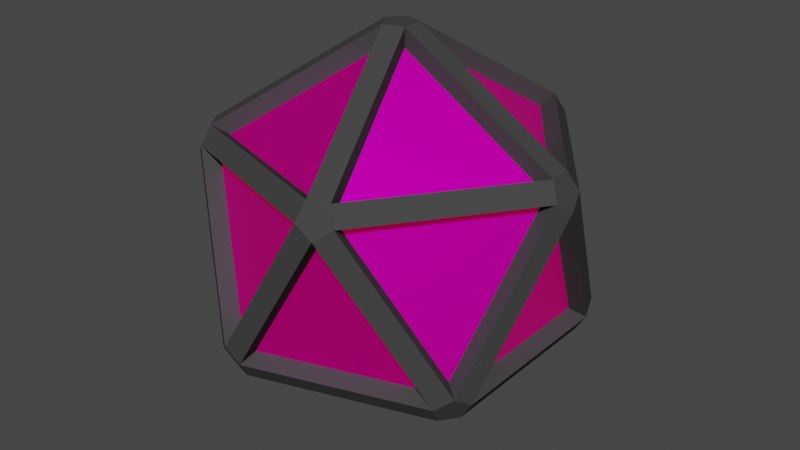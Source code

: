 # Source: ball_model.blend  (saved by Blender 2.90.8; exported with 4.5.12 LTS)
import bpy
from mathutils import Matrix  # noqa: F401  (used for matrix-valued properties, if any)

bpy.ops.wm.read_factory_settings(use_empty=True)
scene = bpy.context.scene
scene.name = 'Scene'

# ---- collections
col_collection = bpy.data.collections.new('Collection'); scene.collection.children.link(col_collection)

# ---- images (referenced by path relative to the original .blend; pixels are not part of the script)
import os
ASSET_DIR = os.environ.get("B2B_ASSET_DIR", "")  # directory of the original .blend (textures are referenced by path, not embedded)
HERE = os.path.dirname(os.path.abspath(__file__))  # packed textures are extracted next to this script under _unpacked/

def load_image(name, relpath, width, height, colorspace="sRGB"):
    """Load a texture the original file referenced (path relative to the .blend, or extracted next to this script)."""
    p = next((c for c in (os.path.join(HERE, relpath), os.path.join(ASSET_DIR, relpath)) if relpath and os.path.exists(c)), "")
    if p:
        img = bpy.data.images.load(p, check_existing=True)
        img.name = name
    else:  # same state as the original file: an image datablock whose file is absent (Cycles renders it pink)
        img = bpy.data.images.new(name, width, height)
        img.source = "FILE"
        img.filepath = "//" + (relpath or name)
    img.colorspace_settings.name = colorspace
    return img
img_green_ball_layout_png = load_image('green_ball_layout.png', 'green_ball_layout.png', 1024, 1024, 'sRGB')

# ---- materials (node trees are filled in below, after node groups)
mat_black_ball_mat = bpy.data.materials.new('black_ball_mat')
mat_black_ball_mat.use_transparent_shadow = False
mat_red_ball_mat = bpy.data.materials.new('red_ball_mat')
mat_red_ball_mat.use_transparent_shadow = False

# ---- material node trees
mat_black_ball_mat.use_nodes = True; mat_black_ball_mat.node_tree.nodes.clear()
_N = mat_black_ball_mat.node_tree.nodes; _L = mat_black_ball_mat.node_tree.links
n0 = _N.new('ShaderNodeOutputMaterial'); n0.name = 'Material Output'; n0.location = (300, 300)
n1 = _N.new('ShaderNodeBsdfPrincipled'); n1.name = 'Principled BSDF'; n1.location = (10, 300)
n1.distribution = 'GGX'
n1.subsurface_method = 'BURLEY'
n1.inputs[0].default_value = (0.05497, 0.05497, 0.05497, 1.0)
n1.inputs[3].default_value = 1.45
n1.inputs[13].default_value = 0.0
n1.inputs[27].default_value = (0.0, 0.0, 0.0, 1.0)
n1.inputs[28].default_value = 1.0
_L.new(n1.outputs[0], n0.inputs[0])
n0.is_active_output = True
mat_red_ball_mat.use_nodes = True; mat_red_ball_mat.node_tree.nodes.clear()
_N = mat_red_ball_mat.node_tree.nodes; _L = mat_red_ball_mat.node_tree.links
n0 = _N.new('ShaderNodeOutputMaterial'); n0.name = 'Material Output'; n0.location = (300, 300)
n1 = _N.new('ShaderNodeBsdfPrincipled'); n1.name = 'Principled BSDF'; n1.location = (10, 300)
n1.distribution = 'GGX'
n1.subsurface_method = 'BURLEY'
n1.inputs[1].default_value = 1.0
n1.inputs[3].default_value = 1.45
n1.inputs[13].default_value = 0.5128
n1.inputs[27].default_value = (0.2079, 0.0, 0.002532, 1.0)
n1.inputs[28].default_value = 1.0
n2 = _N.new('ShaderNodeTexImage'); n2.name = 'Image Texture'; n2.location = (-280, 280)
n2.image = img_green_ball_layout_png
n3 = _N.new('ShaderNodeTexCoord'); n3.name = 'Texture Coordinate'; n3.location = (-470, 280)
_L.new(n1.outputs[0], n0.inputs[0])
_L.new(n2.outputs[0], n1.inputs[0])
_L.new(n3.outputs[2], n2.inputs[0])
n0.is_active_output = True

# ---- world
world_world = bpy.data.worlds.new('World'); scene.world = world_world
world_world.use_nodes = True; world_world.node_tree.nodes.clear()
_N = world_world.node_tree.nodes; _L = world_world.node_tree.links
n0 = _N.new('ShaderNodeOutputWorld'); n0.name = 'World Output'; n0.location = (300, 300)
n1 = _N.new('ShaderNodeBackground'); n1.name = 'Background'; n1.location = (10, 300)
n1.inputs[0].default_value = (0.05088, 0.05088, 0.05088, 1.0)
_L.new(n1.outputs[0], n0.inputs[0])
n0.is_active_output = True
world_world.color = (0.05088, 0.05088, 0.05088)
world_world.use_sun_shadow = False
world_world.sun_shadow_jitter_overblur = 0.0

# ---- meshes
me_icosphere = bpy.data.meshes.new('Icosphere')
me_icosphere.from_pydata([(-0.06882, -0.05, -0.935), (-0.06882, 0.05, -0.935), (0.02629, 0.0809, -0.935), (0.08507, 0.0, -0.935), (0.02629, -0.0809, -0.935), (0.6811, -0.433, -0.4797), (0.7336, -0.433, -0.3946), (0.7074, -0.5139, -0.3421), (0.6385, -0.5639, -0.3946), (0.6223, -0.5139, -0.4797), (-0.2965, -0.7506, -0.4797), (-0.2014, -0.7815, -0.4797), (-0.1851, -0.8315, -0.3946), (-0.2702, -0.8315, -0.3421), (-0.339, -0.7815, -0.3946), (-0.8055, 0.05, -0.4797), (-0.8055, -0.05, -0.4797), (-0.8481, -0.0809, -0.3946), (-0.8743, 0.0, -0.3421), (-0.8481, 0.0809, -0.3946), (-0.2014, 0.7815, -0.4797), (-0.2965, 0.7506, -0.4797), (-0.339, 0.7815, -0.3946), (-0.2702, 0.8315, -0.3421), (-0.1851, 0.8315, -0.3946), (0.7336, 0.433, -0.3946), (0.6811, 0.433, -0.4797), (0.6223, 0.5139, -0.4797), (0.6385, 0.5639, -0.3946), (0.7074, 0.5139, -0.3421), (0.1851, -0.8315, 0.3946), (0.2702, -0.8315, 0.3421), (0.339, -0.7815, 0.3946), (0.2965, -0.7506, 0.4797), (0.2014, -0.7815, 0.4797), (-0.7336, -0.433, 0.3946), (-0.7074, -0.5139, 0.3421), (-0.6385, -0.5639, 0.3946), (-0.6223, -0.5139, 0.4797), (-0.6811, -0.433, 0.4797), (-0.6385, 0.5639, 0.3946), (-0.7074, 0.5139, 0.3421), (-0.7336, 0.433, 0.3946), (-0.6811, 0.433, 0.4797), (-0.6223, 0.5139, 0.4797), (0.339, 0.7815, 0.3946), (0.2702, 0.8315, 0.3421), (0.1851, 0.8315, 0.3946), (0.2014, 0.7815, 0.4797), (0.2965, 0.7506, 0.4797), (0.8481, -0.0809, 0.3946), (0.8743, 0.0, 0.3421), (0.8481, 0.0809, 0.3946), (0.8055, 0.05, 0.4797), (0.8055, -0.05, 0.4797), (-0.02629, -0.0809, 0.935), (0.06882, -0.05, 0.935), (0.06882, 0.05, 0.935), (-0.02629, 0.0809, 0.935), (-0.08507, 0.0, 0.935), (-0.268, -0.6786, -0.4337), (-0.06222, -0.0452, -0.8453), (0.02377, -0.07314, -0.8453), (-0.182, -0.7066, -0.4337), (0.07691, -3.202e-10, -0.8453), (0.6157, -0.3915, -0.4337), (0.5626, -0.4646, -0.4337), (0.5773, -0.5098, -0.3568), (-0.1674, -0.7518, -0.3568), (0.6633, 0.3915, -0.3568), (0.6633, -0.3915, -0.3568), (0.6157, 0.3915, -0.4337), (0.02377, 0.07314, -0.8453), (0.5626, 0.4646, -0.4337), (-0.7283, 0.0452, -0.4337), (-0.06222, 0.0452, -0.8453), (-0.7283, -0.0452, -0.4337), (-0.3065, -0.7066, -0.3568), (-0.7667, -0.07314, -0.3568), (-0.182, 0.7066, -0.4337), (-0.268, 0.6786, -0.4337), (-0.7667, 0.07314, -0.3568), (-0.3065, 0.7066, -0.3568), (-0.1674, 0.7518, -0.3568), (0.5773, 0.5098, -0.3568), (0.7667, -0.07314, 0.3568), (0.6395, -0.4646, -0.3093), (0.7905, -3.202e-10, 0.3093), (0.6395, 0.4646, -0.3093), (0.7667, 0.07314, 0.3568), (0.1674, -0.7518, 0.3568), (-0.2443, -0.7518, -0.3093), (0.2443, -0.7518, 0.3093), (0.3065, -0.7066, 0.3568), (-0.6633, -0.3915, 0.3568), (-0.7905, -3.202e-10, -0.3093), (-0.6395, -0.4646, 0.3093), (-0.5773, -0.5098, 0.3568), (-0.5773, 0.5098, 0.3568), (-0.2443, 0.7518, -0.3093), (-0.6395, 0.4646, 0.3093), (-0.6633, 0.3915, 0.3568), (0.3065, 0.7066, 0.3568), (0.2443, 0.7518, 0.3093), (0.1674, 0.7518, 0.3568), (0.7283, -0.0452, 0.4337), (0.268, -0.6786, 0.4337), (0.182, -0.7066, 0.4337), (-0.5626, -0.4646, 0.4337), (-0.6157, -0.3915, 0.4337), (-0.6157, 0.3915, 0.4337), (-0.5626, 0.4646, 0.4337), (0.182, 0.7066, 0.4337), (0.268, 0.6786, 0.4337), (0.7283, 0.0452, 0.4337), (-0.02377, -0.07314, 0.8453), (0.06222, -0.0452, 0.8453), (0.06222, 0.0452, 0.8453), (-0.07691, -3.202e-10, 0.8453), (-0.02377, 0.07314, 0.8453)], [], [(37, 13, 91, 97), (44, 58, 119, 111), (4, 9, 66, 62), (36, 17, 78, 96), (55, 38, 108, 115), (5, 3, 64, 65), (18, 35, 94, 95), (39, 59, 118, 109), (11, 4, 62, 63), (8, 31, 92, 67), (54, 56, 116, 105), (0, 10, 60, 61), (32, 7, 86, 93), (57, 53, 114, 117), (31, 12, 68, 92), (56, 33, 106, 116), (13, 30, 90, 91), (34, 55, 115, 107), (25, 51, 87, 69), (0, 1, 2, 3, 4), (5, 6, 7, 8, 9), (10, 11, 12, 13, 14), (15, 16, 17, 18, 19), (20, 21, 22, 23, 24), (25, 26, 27, 28, 29), (30, 31, 32, 33, 34), (35, 36, 37, 38, 39), (40, 41, 42, 43, 44), (45, 46, 47, 48, 49), (50, 51, 52, 53, 54), (55, 56, 57, 58, 59), (10, 0, 4, 11), (3, 5, 9, 4), (8, 12, 11, 9), (25, 6, 5, 26), (2, 27, 26, 3), (15, 1, 0, 16), (14, 17, 16, 10), (20, 2, 1, 21), (19, 22, 21, 15), (24, 28, 27, 20), (50, 7, 6, 51), (29, 52, 51, 25), (30, 13, 12, 31), (7, 32, 31, 8), (35, 18, 17, 36), (13, 37, 36, 14), (40, 23, 22, 41), (18, 42, 41, 19), (45, 29, 28, 46), (23, 47, 46, 24), (54, 33, 32, 50), (34, 38, 37, 30), (39, 43, 42, 35), (44, 48, 47, 40), (49, 53, 52, 45), (55, 34, 33, 56), (53, 57, 56, 54), (59, 39, 38, 55), (58, 44, 43, 59), (57, 49, 48, 58), (45, 52, 89, 102), (65, 64, 71), (75, 74, 80), (62, 66, 63), (72, 79, 73), (68, 67, 92), (86, 85, 93), (70, 69, 87), (91, 90, 97), (95, 94, 101), (99, 98, 104), (78, 77, 96), (82, 81, 100), (84, 83, 103), (88, 102, 89), (106, 105, 116), (108, 107, 115), (110, 109, 118), (112, 111, 119), (114, 113, 117), (61, 60, 76), (12, 8, 67, 68), (59, 43, 110, 118), (14, 36, 96, 77), (9, 11, 63, 66), (49, 57, 117, 113), (23, 40, 98, 99), (6, 25, 69, 70), (58, 48, 112, 119), (41, 22, 82, 100), (26, 5, 65, 71), (42, 18, 95, 101), (27, 2, 72, 73), (19, 41, 100, 81), (3, 26, 71, 64), (29, 45, 102, 88), (1, 15, 74, 75), (46, 28, 84, 103), (16, 0, 61, 76), (47, 23, 99, 104), (17, 14, 77, 78), (24, 46, 103, 83), (10, 16, 76, 60), (33, 54, 105, 106), (2, 20, 79, 72), (50, 32, 93, 85), (21, 1, 75, 80), (38, 34, 107, 108), (22, 19, 81, 82), (30, 37, 97, 90), (15, 21, 80, 74), (43, 39, 109, 110), (28, 24, 83, 84), (35, 42, 101, 94), (20, 27, 73, 79), (48, 44, 111, 112), (7, 50, 85, 86), (40, 47, 104, 98), (51, 6, 70, 87), (53, 49, 113, 114), (52, 29, 88, 89)])
me_icosphere.polygons.foreach_set('material_index', [0, 0, 0, 0, 0, 0, 0, 0, 0, 0, 0, 0, 0, 0, 0, 0, 0, 0, 0, 0, 0, 0, 0, 0, 0, 0, 0, 0, 0, 0, 0, 0, 0, 0, 0, 0, 0, 0, 0, 0, 0, 0, 0, 0, 0, 0, 0, 0, 0, 0, 0, 0, 0, 0, 0, 0, 0, 0, 0, 0, 0, 0, 2, 2, 2, 2, 2, 2, 2, 2, 2, 2, 2, 2, 2, 2, 2, 2, 2, 2, 2, 2, 0, 0, 0, 0, 0, 0, 0, 0, 0, 0, 0, 0, 0, 0, 0, 0, 0, 0, 0, 0, 0, 0, 0, 0, 0, 0, 0, 0, 0, 0, 0, 0, 0, 0, 0, 0, 0, 0, 0, 0])
_uv = me_icosphere.uv_layers.new(name='UVMap')
_uv.uv.foreach_set('vector', [0.984, 0.3057, 0.9091, 0.176, 0.9091, 0.176, 0.984, 0.3057, 0.2888, 0.3242, 0.3636, 0.4539, 0.3636, 0.4539, 0.2888, 0.3242, 0.6444, 0.01388, 0.7193, 0.1436, 0.7193, 0.1436, 0.6444, 0.01388, 0.09091, 0.2964, 0.1658, 0.1667, 0.1658, 0.1667, 0.09091, 0.2964, 0.1738, 0.4585, 0.09892, 0.3288, 0.09892, 0.3288, 0.1738, 0.4585, 0.7112, 0.1482, 0.6364, 0.01851, 0.6364, 0.01851, 0.7112, 0.1482, 0.1818, 0.176, 0.1069, 0.3057, 0.1069, 0.3057, 0.1818, 0.176, 0.1069, 0.3242, 0.1818, 0.4539, 0.1818, 0.4539, 0.1069, 0.3242, 0.008015, 0.1436, 0.08289, 0.01388, 0.08289, 0.01388, 0.008015, 0.1436, 0.7433, 0.1667, 0.8182, 0.2964, 0.8182, 0.2964, 0.7433, 0.1667, 0.6283, 0.3288, 0.5535, 0.4585, 0.5535, 0.4585, 0.6283, 0.3288, 0.09091, 0.01851, 0.01603, 0.1482, 0.01603, 0.1482, 0.09091, 0.01851, 0.8022, 0.3057, 0.7273, 0.176, 0.7273, 0.176, 0.8022, 0.3057, 0.5455, 0.4539, 0.6203, 0.3242, 0.6203, 0.3242, 0.5455, 0.4539, 0.8182, 0.2964, 0.8931, 0.1667, 0.8931, 0.1667, 0.8182, 0.2964, 0.9011, 0.4585, 0.8262, 0.3288, 0.8262, 0.3288, 0.9011, 0.4585, 0.9091, 0.176, 0.8342, 0.3057, 0.8342, 0.3057, 0.9091, 0.176, 0.8342, 0.3242, 0.9091, 0.4539, 0.9091, 0.4539, 0.8342, 0.3242, 0.5615, 0.1667, 0.6364, 0.2964, 0.6364, 0.2964, 0.5615, 0.1667, 0.09091, 0.01851, 0.09892, 0.01388, 0.09193, 0.001768, 0.08989, 0.001768, 0.08289, 0.01388, 0.7112, 0.1482, 0.7112, 0.1575, 0.7252, 0.1575, 0.7263, 0.1557, 0.7193, 0.1436, 0.01603, 0.1482, 0.008015, 0.1436, 0.00102, 0.1557, 0.002041, 0.1575, 0.01603, 0.1575, 0.1978, 0.1482, 0.1898, 0.1436, 0.1828, 0.1557, 0.1839, 0.1575, 0.1978, 0.1575, 0.3797, 0.1482, 0.3717, 0.1436, 0.3647, 0.1557, 0.3657, 0.1575, 0.3797, 0.1575, 0.5615, 0.1667, 0.5615, 0.1575, 0.5475, 0.1575, 0.5465, 0.1592, 0.5535, 0.1713, 0.8342, 0.3057, 0.8262, 0.301, 0.8192, 0.3132, 0.8202, 0.3149, 0.8342, 0.3149, 0.1069, 0.3057, 0.09892, 0.301, 0.09193, 0.3132, 0.09295, 0.3149, 0.1069, 0.3149, 0.2888, 0.3057, 0.2807, 0.301, 0.2737, 0.3132, 0.2748, 0.3149, 0.2888, 0.3149, 0.4706, 0.3057, 0.4626, 0.301, 0.4556, 0.3132, 0.4566, 0.3149, 0.4706, 0.3149, 0.6524, 0.3057, 0.6444, 0.301, 0.6374, 0.3132, 0.6384, 0.3149, 0.6524, 0.3149, 0.9091, 0.4539, 0.9011, 0.4585, 0.9081, 0.4706, 0.9101, 0.4706, 0.9171, 0.4585, 0.01603, 0.1482, 0.09091, 0.01851, 0.08289, 0.01388, 0.008015, 0.1436, 0.6364, 0.01851, 0.7112, 0.1482, 0.7193, 0.1436, 0.6444, 0.01388, 0.7433, 0.1667, 0.8931, 0.1667, 0.8931, 0.1482, 0.7433, 0.1482, 0.5615, 0.1667, 0.7112, 0.1667, 0.7112, 0.1482, 0.5615, 0.1482, 0.4545, 0.01851, 0.5294, 0.1482, 0.5374, 0.1436, 0.4626, 0.01388, 0.1978, 0.1482, 0.2727, 0.01851, 0.2647, 0.01388, 0.1898, 0.1436, 0.01603, 0.1667, 0.1658, 0.1667, 0.1658, 0.1482, 0.01603, 0.1482, 0.3797, 0.1482, 0.4545, 0.01851, 0.4465, 0.01388, 0.3717, 0.1436, 0.1978, 0.1667, 0.3476, 0.1667, 0.3476, 0.1482, 0.1978, 0.1482, 0.3797, 0.1667, 0.5294, 0.1667, 0.5294, 0.1482, 0.3797, 0.1482, 0.6524, 0.3057, 0.7273, 0.176, 0.7112, 0.1667, 0.6364, 0.2964, 0.5455, 0.176, 0.6203, 0.3057, 0.6364, 0.2964, 0.5615, 0.1667, 0.8342, 0.3057, 0.9091, 0.176, 0.8931, 0.1667, 0.8182, 0.2964, 0.7273, 0.176, 0.8022, 0.3057, 0.8182, 0.2964, 0.7433, 0.1667, 0.1069, 0.3057, 0.1818, 0.176, 0.1658, 0.1667, 0.09091, 0.2964, 0.9091, 0.176, 0.984, 0.3057, 0.992, 0.301, 0.9171, 0.1713, 0.2888, 0.3057, 0.3636, 0.176, 0.3476, 0.1667, 0.2727, 0.2964, 0.1818, 0.176, 0.2567, 0.3057, 0.2727, 0.2964, 0.1978, 0.1667, 0.4706, 0.3057, 0.5455, 0.176, 0.5294, 0.1667, 0.4545, 0.2964, 0.3636, 0.176, 0.4385, 0.3057, 0.4545, 0.2964, 0.3797, 0.1667, 0.6524, 0.3242, 0.8022, 0.3242, 0.8022, 0.3057, 0.6524, 0.3057, 0.8342, 0.3242, 0.984, 0.3242, 0.984, 0.3057, 0.8342, 0.3057, 0.1069, 0.3242, 0.2567, 0.3242, 0.2567, 0.3057, 0.1069, 0.3057, 0.2888, 0.3242, 0.4385, 0.3242, 0.4385, 0.3057, 0.2888, 0.3057, 0.4706, 0.3242, 0.6203, 0.3242, 0.6203, 0.3057, 0.4706, 0.3057, 0.9091, 0.4539, 0.8342, 0.3242, 0.8262, 0.3288, 0.9011, 0.4585, 0.6203, 0.3242, 0.5455, 0.4539, 0.5535, 0.4585, 0.6283, 0.3288, 0.1818, 0.4539, 0.1069, 0.3242, 0.09892, 0.3288, 0.1738, 0.4585, 0.3636, 0.4539, 0.2888, 0.3242, 0.2807, 0.3288, 0.3556, 0.4585, 0.5455, 0.4539, 0.4706, 0.3242, 0.4626, 0.3288, 0.5374, 0.4585, 0.4706, 0.3057, 0.6203, 0.3057, 0.6203, 0.3057, 0.4706, 0.3057, 9.304e-05, 0.5, 0.866, 9.304e-05, 0.866, 0.9999, 0.866, 9.304e-05, 0.866, 0.9999, 9.304e-05, 0.5, 0.866, 0.9999, 9.304e-05, 0.5, 0.866, 9.304e-05, 0.866, 0.9999, 9.304e-05, 0.5, 0.866, 9.304e-05, 0.866, 0.9999, 9.304e-05, 0.5, 0.866, 9.304e-05, 0.866, 9.304e-05, 0.866, 0.9999, 9.304e-05, 0.5, 9.304e-05, 0.5, 0.8659, 9.304e-05, 0.8659, 0.9999, 9.304e-05, 0.5, 0.866, 9.304e-05, 0.866, 0.9999, 0.8659, 9.304e-05, 0.8659, 0.9999, 9.304e-05, 0.5, 0.8659, 9.304e-05, 0.8659, 0.9999, 9.304e-05, 0.5, 0.866, 0.9999, 9.304e-05, 0.5, 0.866, 9.304e-05, 0.8659, 0.9999, 9.304e-05, 0.5, 0.8659, 9.304e-05, 0.8659, 0.9999, 9.304e-05, 0.5, 0.8659, 9.304e-05, 0.8659, 9.304e-05, 0.8659, 0.9999, 9.304e-05, 0.5, 9.304e-05, 0.5, 0.866, 9.304e-05, 0.866, 0.9999, 0.866, 0.9999, 9.304e-05, 0.5, 0.866, 9.304e-05, 9.304e-05, 0.5, 0.866, 9.304e-05, 0.866, 0.9999, 0.866, 0.9999, 9.304e-05, 0.5, 0.866, 9.304e-05, 9.304e-05, 0.5, 0.866, 9.304e-05, 0.866, 0.9999, 0.866, 0.9999, 9.304e-05, 0.5, 0.866, 9.304e-05, 0.8931, 0.1667, 0.7433, 0.1667, 0.7433, 0.1667, 0.8931, 0.1667, 0.3556, 0.4585, 0.2807, 0.3288, 0.2807, 0.3288, 0.3556, 0.4585, 0.9171, 0.1713, 0.992, 0.301, 0.992, 0.301, 0.9171, 0.1713, 0.7433, 0.1482, 0.8931, 0.1482, 0.8931, 0.1482, 0.7433, 0.1482, 0.4706, 0.3242, 0.5455, 0.4539, 0.5455, 0.4539, 0.4706, 0.3242, 0.3636, 0.176, 0.2888, 0.3057, 0.2888, 0.3057, 0.3636, 0.176, 0.7112, 0.1667, 0.5615, 0.1667, 0.5615, 0.1667, 0.7112, 0.1667, 0.5374, 0.4585, 0.4626, 0.3288, 0.4626, 0.3288, 0.5374, 0.4585, 0.2727, 0.2964, 0.3476, 0.1667, 0.3476, 0.1667, 0.2727, 0.2964, 0.5615, 0.1482, 0.7112, 0.1482, 0.7112, 0.1482, 0.5615, 0.1482, 0.2567, 0.3057, 0.1818, 0.176, 0.1818, 0.176, 0.2567, 0.3057, 0.5294, 0.1482, 0.4545, 0.01851, 0.4545, 0.01851, 0.5294, 0.1482, 0.1978, 0.1667, 0.2727, 0.2964, 0.2727, 0.2964, 0.1978, 0.1667, 0.4626, 0.01388, 0.5374, 0.1436, 0.5374, 0.1436, 0.4626, 0.01388, 0.5455, 0.176, 0.4706, 0.3057, 0.4706, 0.3057, 0.5455, 0.176, 0.2727, 0.01851, 0.1978, 0.1482, 0.1978, 0.1482, 0.2727, 0.01851, 0.4545, 0.2964, 0.5294, 0.1667, 0.5294, 0.1667, 0.4545, 0.2964, 0.1898, 0.1436, 0.2647, 0.01388, 0.2647, 0.01388, 0.1898, 0.1436, 0.4385, 0.3057, 0.3636, 0.176, 0.3636, 0.176, 0.4385, 0.3057, 0.1658, 0.1667, 0.01603, 0.1667, 0.01603, 0.1667, 0.1658, 0.1667, 0.3797, 0.1667, 0.4545, 0.2964, 0.4545, 0.2964, 0.3797, 0.1667, 0.01603, 0.1482, 0.1658, 0.1482, 0.1658, 0.1482, 0.01603, 0.1482, 0.8022, 0.3242, 0.6524, 0.3242, 0.6524, 0.3242, 0.8022, 0.3242, 0.4545, 0.01851, 0.3797, 0.1482, 0.3797, 0.1482, 0.4545, 0.01851, 0.6524, 0.3057, 0.8022, 0.3057, 0.8022, 0.3057, 0.6524, 0.3057, 0.3717, 0.1436, 0.4465, 0.01388, 0.4465, 0.01388, 0.3717, 0.1436, 0.984, 0.3242, 0.8342, 0.3242, 0.8342, 0.3242, 0.984, 0.3242, 0.3476, 0.1667, 0.1978, 0.1667, 0.1978, 0.1667, 0.3476, 0.1667, 0.8342, 0.3057, 0.984, 0.3057, 0.984, 0.3057, 0.8342, 0.3057, 0.1978, 0.1482, 0.3476, 0.1482, 0.3476, 0.1482, 0.1978, 0.1482, 0.2567, 0.3242, 0.1069, 0.3242, 0.1069, 0.3242, 0.2567, 0.3242, 0.5294, 0.1667, 0.3797, 0.1667, 0.3797, 0.1667, 0.5294, 0.1667, 0.1069, 0.3057, 0.2567, 0.3057, 0.2567, 0.3057, 0.1069, 0.3057, 0.3797, 0.1482, 0.5294, 0.1482, 0.5294, 0.1482, 0.3797, 0.1482, 0.4385, 0.3242, 0.2888, 0.3242, 0.2888, 0.3242, 0.4385, 0.3242, 0.7273, 0.176, 0.6524, 0.3057, 0.6524, 0.3057, 0.7273, 0.176, 0.2888, 0.3057, 0.4385, 0.3057, 0.4385, 0.3057, 0.2888, 0.3057, 0.6364, 0.2964, 0.7112, 0.1667, 0.7112, 0.1667, 0.6364, 0.2964, 0.6203, 0.3242, 0.4706, 0.3242, 0.4706, 0.3242, 0.6203, 0.3242, 0.6203, 0.3057, 0.5455, 0.176, 0.5455, 0.176, 0.6203, 0.3057])
me_icosphere.materials.append(mat_black_ball_mat)
me_icosphere.materials.append(mat_red_ball_mat)
me_icosphere.use_remesh_fix_poles = True
me_icosphere.use_remesh_preserve_attributes = False
me_icosphere.use_mirror_vertex_groups = False
me_icosphere.update()

# ---- objects
ob_icosphere = bpy.data.objects.new('Icosphere', me_icosphere)

# ---- transforms, parenting, visibility, modifiers, constraints
ob_icosphere.location = (0.0, 0.0, 0.0)
ob_icosphere.lineart.crease_threshold = 0.0

# ---- collection membership
col_collection.objects.link(ob_icosphere)

# ---- scene / render settings (as saved in the file)
scene.frame_start = 1; scene.frame_end = 250; scene.frame_set(1)
scene.render.engine = 'BLENDER_EEVEE_NEXT'
scene.cycles.use_denoising = False
scene.cycles.samples = 128
scene.cycles.sampling_pattern = 'TABULATED_SOBOL'
scene.cycles.use_adaptive_sampling = False
scene.cycles.use_light_tree = False
scene.view_settings.view_transform = 'Filmic'
bpy.context.view_layer.update()

# ---- added for rendering (the .blend has no active camera and no usable light): camera, sun
cam_auto = bpy.data.cameras.new('AutoCamera')
cam_auto.lens = 50.0
cam_auto.sensor_width = 36.0
cam_auto.clip_end = 1000.0
ob_auto_camera = bpy.data.objects.new('AutoCamera', cam_auto)
scene.collection.objects.link(ob_auto_camera)
ob_auto_camera.location = (2.8247, -3.38965, 2.25976)
ob_auto_camera.rotation_euler = (1.09748, -7.21219e-08, 0.694738)
scene.camera = ob_auto_camera
light_auto_sun = bpy.data.lights.new('AutoSun', 'SUN')
light_auto_sun.energy = 3.0
light_auto_sun.angle = 0.0523599
ob_auto_sun = bpy.data.objects.new('AutoSun', light_auto_sun)
scene.collection.objects.link(ob_auto_sun)
ob_auto_sun.rotation_euler = (0.872665, 0.174533, 0.523599)
bpy.context.view_layer.update()
